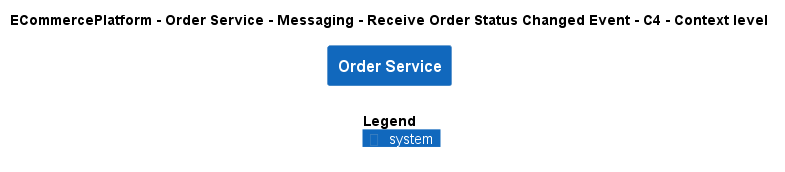

The diagram above was rendered by PlantUML. Its source (embedded in the PNG):
@startuml
!include ..\..\..\..\..\..\..\.c4s\C4_Context.puml

AddElementTag("c4interflow:lifecycle:new", $bgColor=green, $fontColor=#ffffff, $borderColor=green, $shadowing="False")
AddElementTag("c4interflow:lifecycle:changed", $bgColor=orange, $fontColor=#ffffff, $borderColor=orange, $shadowing="False")
AddElementTag("c4interflow:lifecycle:removed", $bgColor=red, $fontColor=#ffffff, $borderColor=red, $shadowing="False")

AddRelTag("c4interflow:lifecycle:new", $textColor=green, $lineColor=green)
AddRelTag("c4interflow:lifecycle:changed", $textColor=orange, $lineColor=orange)
AddRelTag("c4interflow:lifecycle:removed", $textColor=red, $lineColor=red)

SHOW_PERSON_PORTRAIT()
LAYOUT_TOP_DOWN()

skinparam linetype polyline

title ECommercePlatform - Order Service - Messaging - Receive Order Status Changed Event - C4 - Context level

System(ECommercePlatform.SoftwareSystems.OrderService, "Order Service", "")



SHOW_LEGEND()
@enduml